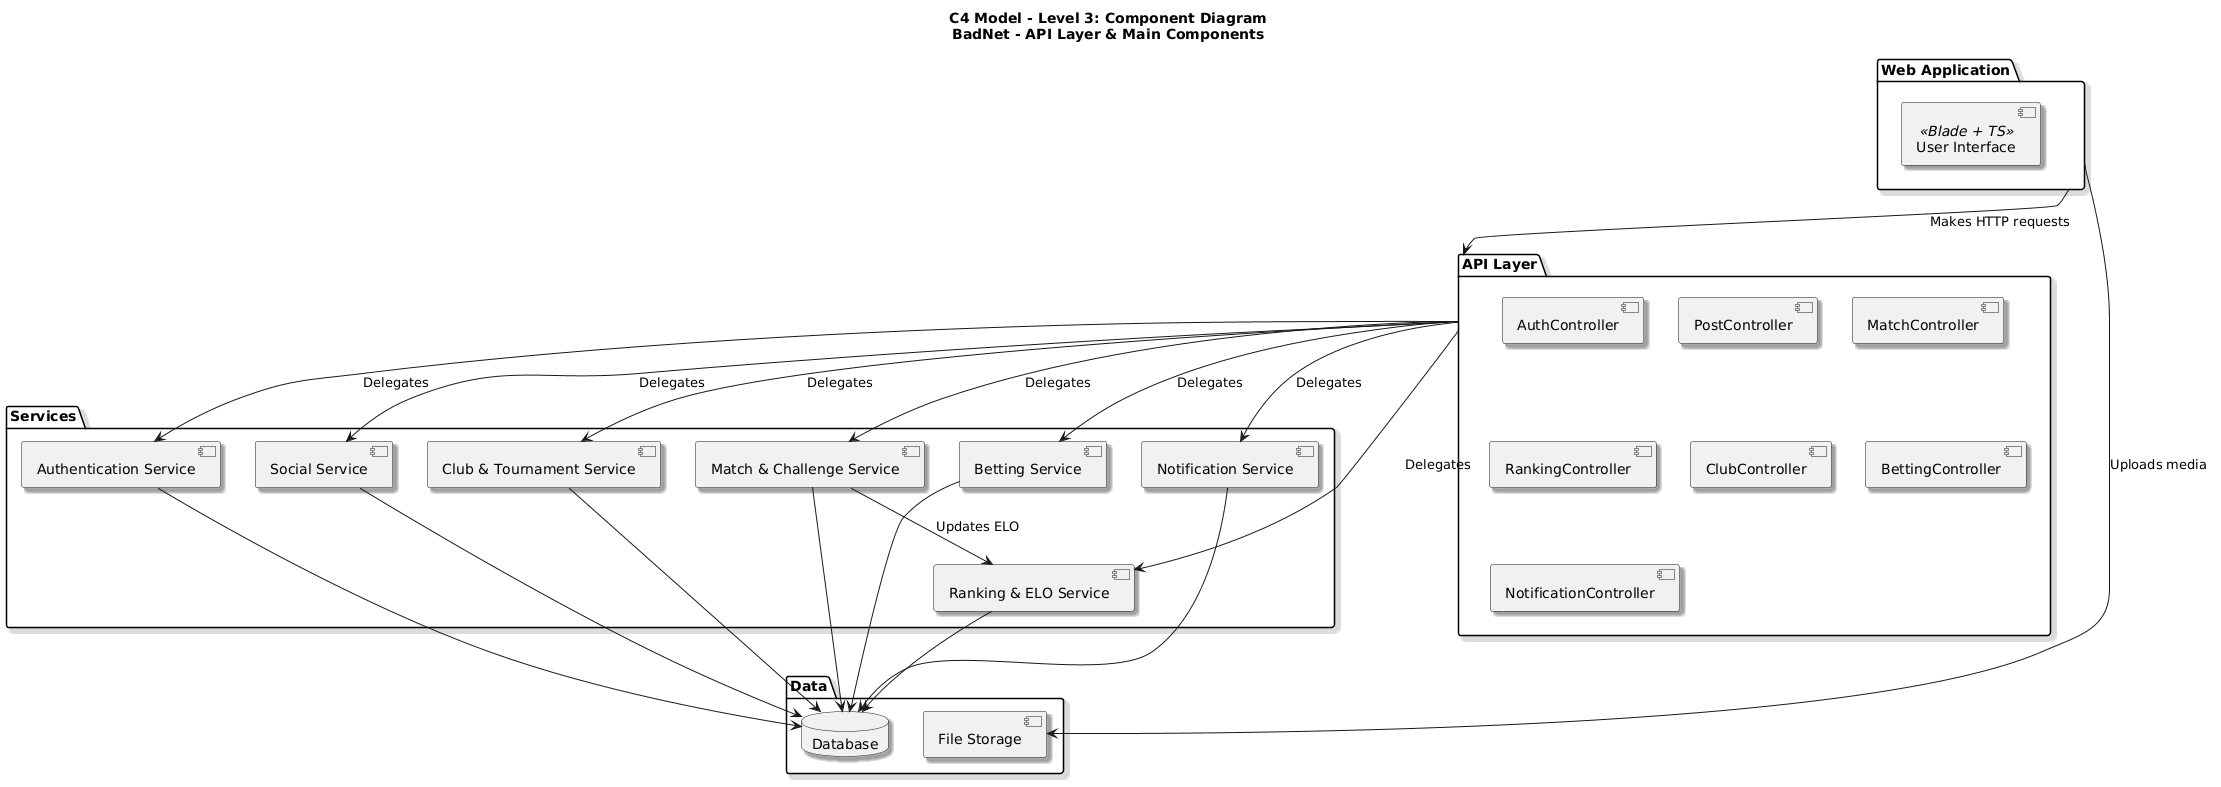

The diagram above was rendered by PlantUML. Its source (embedded in the PNG):
@startuml
skinparam componentStyle uml2
skinparam shadowing true

title **C4 Model - Level 3: Component Diagram**\nBadNet - API Layer & Main Components

package "Web Application" as WebApp {
    [User Interface] <<Blade + TS>>
}

package "API Layer" as ApiLayer {

    component "AuthController" as AuthCtrl
    component "PostController" as PostCtrl
    component "MatchController" as MatchCtrl
    component "RankingController" as RankingCtrl
    component "ClubController" as ClubCtrl
    component "BettingController" as BetCtrl
    component "NotificationController" as NotiCtrl
}

package "Services" as Services {

    component "Authentication Service" as AuthSvc
    component "Social Service" as SocialSvc
    component "Match & Challenge Service" as MatchSvc
    component "Ranking & ELO Service" as RankingSvc
    component "Club & Tournament Service" as ClubSvc
    component "Betting Service" as BetSvc
    component "Notification Service" as NotiSvc
}

package "Data" as Data {
    database "Database" as DB
    [File Storage] as FS
}

' Relationships
WebApp --> ApiLayer : "Makes HTTP requests"

ApiLayer --> AuthSvc : "Delegates"
ApiLayer --> SocialSvc : "Delegates"
ApiLayer --> MatchSvc : "Delegates"
ApiLayer --> RankingSvc : "Delegates"
ApiLayer --> ClubSvc : "Delegates"
ApiLayer --> BetSvc : "Delegates"
ApiLayer --> NotiSvc : "Delegates"

AuthSvc --> DB
SocialSvc --> DB
MatchSvc --> DB
RankingSvc --> DB
ClubSvc --> DB
BetSvc --> DB
NotiSvc --> DB

MatchSvc --> RankingSvc : "Updates ELO"
WebApp --> FS : "Uploads media"
@enduml